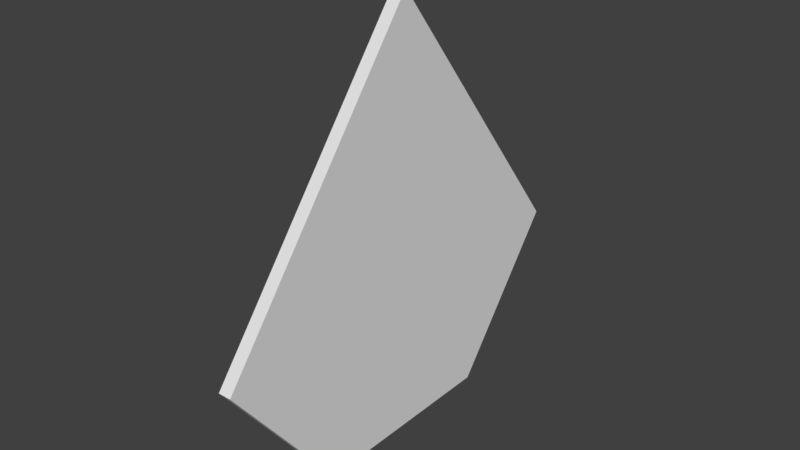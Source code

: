 # Source: Leaf.blend  (saved by Blender 2.78.0; exported with 4.5.12 LTS)
import bpy
from mathutils import Matrix  # noqa: F401  (used for matrix-valued properties, if any)

bpy.ops.wm.read_factory_settings(use_empty=True)
scene = bpy.context.scene
scene.name = 'Scene'

# ---- collections
col_collection_1 = bpy.data.collections.new('Collection 1'); scene.collection.children.link(col_collection_1)

# ---- materials (node trees are filled in below, after node groups)
mat_material = bpy.data.materials.new('Material')
mat_material.alpha_threshold = 0.0
mat_material.use_transparent_shadow = False
mat_material.roughness = 0.5
mat_material.line_color = (0.0, 0.0, 0.0, 1.0)

# ---- material node trees

# ---- world
world_world = bpy.data.worlds.new('World'); scene.world = world_world
world_world.color = (0.05088, 0.05088, 0.05088)
world_world.use_sun_shadow = False
world_world.sun_shadow_jitter_overblur = 0.0
world_world.cycles.sampling_method = 'MANUAL'

# ---- meshes
me_cube = bpy.data.meshes.new('Cube')
me_cube.from_pydata([(1.0, 0.4716, -1.0), (1.0, -0.4716, -1.0), (-1.0, -0.4716, -1.0), (-1.0, 0.4716, -1.0), (1.0, -0.002236, 1.0), (-1.0, -0.002236, 1.0), (1.0, 1.0, -0.3091), (1.0, -1.0, -0.3091), (-1.0, -1.0, -0.3091), (-1.0, 1.0, -0.3091)], [], [(0, 1, 2, 3), (6, 4, 7), (7, 4, 5, 8), (8, 5, 9), (6, 0, 3, 9), (4, 6, 9, 5), (2, 8, 9, 3), (1, 7, 8, 2), (0, 6, 7, 1)])
me_cube.materials.append(mat_material)
me_cube.use_remesh_preserve_volume = False
me_cube.use_remesh_preserve_attributes = False
me_cube.use_mirror_vertex_groups = False
me_cube.update()

# ---- objects
ob_cube = bpy.data.objects.new('Cube', me_cube)

# ---- transforms, parenting, visibility, modifiers, constraints
ob_cube.location = (0.0, 0.0, 0.0)
ob_cube.scale = (-0.03, 1.0, 1.0)
ob_cube.lock_rotations_4d = False
ob_cube.empty_display_type = 'ARROWS'
ob_cube.lineart.crease_threshold = 0.0

# ---- collection membership
col_collection_1.objects.link(ob_cube)

# ---- scene / render settings (as saved in the file)
scene.frame_start = 1; scene.frame_end = 250; scene.frame_set(1)
scene.render.engine = 'BLENDER_EEVEE_NEXT'
scene.render.resolution_percentage = 50
scene.render.dither_intensity = 0.0
scene.cycles.use_denoising = False
scene.cycles.samples = 128
scene.cycles.sampling_pattern = 'TABULATED_SOBOL'
scene.cycles.light_sampling_threshold = 0.0
scene.cycles.use_adaptive_sampling = False
scene.cycles.use_light_tree = False
scene.cycles.blur_glossy = 0.0
scene.cycles.sample_clamp_indirect = 0.0
scene.view_settings.view_transform = 'Standard'
bpy.context.view_layer.update()

# ---- added for rendering (the .blend has no active camera and no usable light): camera, sun
cam_auto = bpy.data.cameras.new('AutoCamera')
cam_auto.lens = 50.0
cam_auto.sensor_width = 36.0
cam_auto.clip_end = 1000.0
ob_auto_camera = bpy.data.objects.new('AutoCamera', cam_auto)
scene.collection.objects.link(ob_auto_camera)
ob_auto_camera.location = (2.61752, -3.14102, 2.09402)
ob_auto_camera.rotation_euler = (1.09748, -7.21219e-08, 0.694738)
scene.camera = ob_auto_camera
light_auto_sun = bpy.data.lights.new('AutoSun', 'SUN')
light_auto_sun.energy = 3.0
light_auto_sun.angle = 0.0523599
ob_auto_sun = bpy.data.objects.new('AutoSun', light_auto_sun)
scene.collection.objects.link(ob_auto_sun)
ob_auto_sun.rotation_euler = (0.872665, 0.174533, 0.523599)
bpy.context.view_layer.update()
